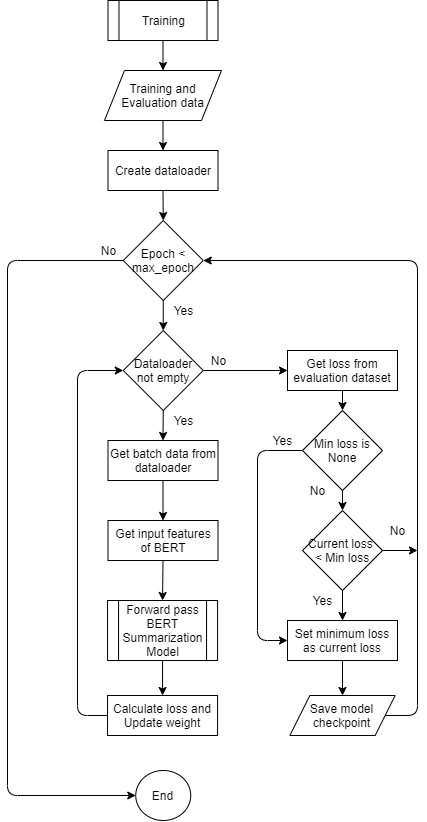

The diagram above was exported from draw.io. Its source (the exported page's mxGraphModel, read from the mxfile embedded in the PNG):
<mxGraphModel dx="1094" dy="1737" grid="1" gridSize="10" guides="1" tooltips="1" connect="1" arrows="1" fold="1" page="1" pageScale="1" pageWidth="850" pageHeight="1100" math="0" shadow="0">
  <root>
    <mxCell id="0" />
    <mxCell id="1" parent="0" />
    <mxCell id="CD8m-pxwLRUNt6zPEquW-1" value="End" style="ellipse;whiteSpace=wrap;html=1;" parent="1" vertex="1">
      <mxGeometry x="348.25" y="660" width="55" height="50" as="geometry" />
    </mxCell>
    <mxCell id="q0VQJFVn0lSqhRk7mwrw-2" value="Create dataloader" style="rounded=0;whiteSpace=wrap;html=1;" parent="1" vertex="1">
      <mxGeometry x="320.5" y="40" width="110" height="40" as="geometry" />
    </mxCell>
    <mxCell id="q0VQJFVn0lSqhRk7mwrw-3" value="Epoch &amp;lt; max_epoch" style="rhombus;whiteSpace=wrap;html=1;" parent="1" vertex="1">
      <mxGeometry x="335.75" y="110" width="80" height="80" as="geometry" />
    </mxCell>
    <mxCell id="q0VQJFVn0lSqhRk7mwrw-4" value="Dataloader not empty" style="rhombus;whiteSpace=wrap;html=1;" parent="1" vertex="1">
      <mxGeometry x="335.75" y="220" width="80" height="80" as="geometry" />
    </mxCell>
    <mxCell id="q0VQJFVn0lSqhRk7mwrw-5" value="Training" style="shape=process;whiteSpace=wrap;html=1;backgroundOutline=1;" parent="1" vertex="1">
      <mxGeometry x="320.5" y="-110" width="110" height="40" as="geometry" />
    </mxCell>
    <mxCell id="q0VQJFVn0lSqhRk7mwrw-9" value="Get loss from evaluation dataset" style="rounded=0;whiteSpace=wrap;html=1;" parent="1" vertex="1">
      <mxGeometry x="500" y="240" width="110" height="40" as="geometry" />
    </mxCell>
    <mxCell id="q0VQJFVn0lSqhRk7mwrw-11" value="" style="endArrow=classic;html=1;exitX=0.5;exitY=1;exitDx=0;exitDy=0;entryX=0.5;entryY=0;entryDx=0;entryDy=0;" parent="1" source="q0VQJFVn0lSqhRk7mwrw-2" target="q0VQJFVn0lSqhRk7mwrw-3" edge="1">
      <mxGeometry width="50" height="50" relative="1" as="geometry">
        <mxPoint x="460" y="330" as="sourcePoint" />
        <mxPoint x="490" y="340" as="targetPoint" />
      </mxGeometry>
    </mxCell>
    <mxCell id="q0VQJFVn0lSqhRk7mwrw-12" value="" style="endArrow=classic;html=1;exitX=0.5;exitY=1;exitDx=0;exitDy=0;entryX=0.5;entryY=0;entryDx=0;entryDy=0;" parent="1" source="q0VQJFVn0lSqhRk7mwrw-3" target="q0VQJFVn0lSqhRk7mwrw-4" edge="1">
      <mxGeometry width="50" height="50" relative="1" as="geometry">
        <mxPoint x="424" y="500" as="sourcePoint" />
        <mxPoint x="500" y="530" as="targetPoint" />
      </mxGeometry>
    </mxCell>
    <mxCell id="q0VQJFVn0lSqhRk7mwrw-13" value="" style="endArrow=classic;html=1;exitX=0.5;exitY=1;exitDx=0;exitDy=0;entryX=0.5;entryY=0;entryDx=0;entryDy=0;" parent="1" source="q0VQJFVn0lSqhRk7mwrw-4" edge="1" target="l5eF_BMCJLUjr3tZpHGP-1">
      <mxGeometry width="50" height="50" relative="1" as="geometry">
        <mxPoint x="440" y="660" as="sourcePoint" />
        <mxPoint x="410" y="470" as="targetPoint" />
      </mxGeometry>
    </mxCell>
    <mxCell id="q0VQJFVn0lSqhRk7mwrw-16" value="Training and Evaluation data" style="shape=parallelogram;perimeter=parallelogramPerimeter;whiteSpace=wrap;html=1;fixedSize=1;" parent="1" vertex="1">
      <mxGeometry x="317" y="-40" width="117" height="50" as="geometry" />
    </mxCell>
    <mxCell id="q0VQJFVn0lSqhRk7mwrw-17" value="" style="endArrow=classic;html=1;exitX=0.5;exitY=1;exitDx=0;exitDy=0;entryX=0.5;entryY=0;entryDx=0;entryDy=0;" parent="1" source="q0VQJFVn0lSqhRk7mwrw-5" target="q0VQJFVn0lSqhRk7mwrw-16" edge="1">
      <mxGeometry width="50" height="50" relative="1" as="geometry">
        <mxPoint x="530" y="40" as="sourcePoint" />
        <mxPoint x="580" y="-10" as="targetPoint" />
      </mxGeometry>
    </mxCell>
    <mxCell id="q0VQJFVn0lSqhRk7mwrw-18" value="" style="endArrow=classic;html=1;exitX=0.5;exitY=1;exitDx=0;exitDy=0;entryX=0.5;entryY=0;entryDx=0;entryDy=0;" parent="1" source="q0VQJFVn0lSqhRk7mwrw-16" target="q0VQJFVn0lSqhRk7mwrw-2" edge="1">
      <mxGeometry width="50" height="50" relative="1" as="geometry">
        <mxPoint x="430.94" y="149.99999999999977" as="sourcePoint" />
        <mxPoint x="460" y="180" as="targetPoint" />
      </mxGeometry>
    </mxCell>
    <mxCell id="q0VQJFVn0lSqhRk7mwrw-19" value="" style="endArrow=classic;html=1;exitX=1;exitY=0.5;exitDx=0;exitDy=0;entryX=0;entryY=0.5;entryDx=0;entryDy=0;" parent="1" source="q0VQJFVn0lSqhRk7mwrw-4" target="q0VQJFVn0lSqhRk7mwrw-9" edge="1">
      <mxGeometry width="50" height="50" relative="1" as="geometry">
        <mxPoint x="550" y="590" as="sourcePoint" />
        <mxPoint x="560" y="620" as="targetPoint" />
      </mxGeometry>
    </mxCell>
    <mxCell id="q0VQJFVn0lSqhRk7mwrw-22" value="" style="endArrow=classic;html=1;exitX=0;exitY=0.5;exitDx=0;exitDy=0;entryX=0;entryY=0.5;entryDx=0;entryDy=0;" parent="1" source="q0VQJFVn0lSqhRk7mwrw-3" target="CD8m-pxwLRUNt6zPEquW-1" edge="1">
      <mxGeometry width="50" height="50" relative="1" as="geometry">
        <mxPoint x="360" y="460" as="sourcePoint" />
        <mxPoint x="170" y="970" as="targetPoint" />
        <Array as="points">
          <mxPoint x="220" y="150" />
          <mxPoint x="220" y="685" />
        </Array>
      </mxGeometry>
    </mxCell>
    <mxCell id="q0VQJFVn0lSqhRk7mwrw-25" value="" style="endArrow=classic;html=1;entryX=0;entryY=0.5;entryDx=0;entryDy=0;exitX=0;exitY=0.5;exitDx=0;exitDy=0;" parent="1" source="l5eF_BMCJLUjr3tZpHGP-6" target="q0VQJFVn0lSqhRk7mwrw-4" edge="1">
      <mxGeometry width="50" height="50" relative="1" as="geometry">
        <mxPoint x="300" y="1210" as="sourcePoint" />
        <mxPoint x="240" y="600" as="targetPoint" />
        <Array as="points">
          <mxPoint x="290" y="605" />
          <mxPoint x="290" y="260" />
        </Array>
      </mxGeometry>
    </mxCell>
    <mxCell id="l5eF_BMCJLUjr3tZpHGP-1" value="Get batch data from dataloader" style="rounded=0;whiteSpace=wrap;html=1;" parent="1" vertex="1">
      <mxGeometry x="320.5" y="330" width="110" height="40" as="geometry" />
    </mxCell>
    <mxCell id="l5eF_BMCJLUjr3tZpHGP-2" value="Get input features of BERT" style="rounded=0;whiteSpace=wrap;html=1;" parent="1" vertex="1">
      <mxGeometry x="320.5" y="410" width="110" height="40" as="geometry" />
    </mxCell>
    <mxCell id="l5eF_BMCJLUjr3tZpHGP-4" value="" style="endArrow=classic;html=1;exitX=0.5;exitY=1;exitDx=0;exitDy=0;entryX=0.5;entryY=0;entryDx=0;entryDy=0;" parent="1" source="l5eF_BMCJLUjr3tZpHGP-1" target="l5eF_BMCJLUjr3tZpHGP-2" edge="1">
      <mxGeometry width="50" height="50" relative="1" as="geometry">
        <mxPoint x="410.5000000000002" y="820" as="sourcePoint" />
        <mxPoint x="460" y="850" as="targetPoint" />
      </mxGeometry>
    </mxCell>
    <mxCell id="l5eF_BMCJLUjr3tZpHGP-5" value="" style="endArrow=classic;html=1;exitX=0.5;exitY=1;exitDx=0;exitDy=0;entryX=0.5;entryY=0;entryDx=0;entryDy=0;" parent="1" source="l5eF_BMCJLUjr3tZpHGP-2" target="0V1PmQbm5mqbve2PhAs4-14" edge="1">
      <mxGeometry width="50" height="50" relative="1" as="geometry">
        <mxPoint x="400.9400000000002" y="960" as="sourcePoint" />
        <mxPoint x="400" y="470" as="targetPoint" />
      </mxGeometry>
    </mxCell>
    <mxCell id="l5eF_BMCJLUjr3tZpHGP-6" value="Calculate loss and Update weight" style="rounded=0;whiteSpace=wrap;html=1;" parent="1" vertex="1">
      <mxGeometry x="320.06" y="585" width="110" height="40" as="geometry" />
    </mxCell>
    <mxCell id="l5eF_BMCJLUjr3tZpHGP-7" value="" style="endArrow=classic;html=1;entryX=0.5;entryY=0;entryDx=0;entryDy=0;exitX=0.5;exitY=1;exitDx=0;exitDy=0;" parent="1" source="0V1PmQbm5mqbve2PhAs4-14" target="l5eF_BMCJLUjr3tZpHGP-6" edge="1">
      <mxGeometry width="50" height="50" relative="1" as="geometry">
        <mxPoint x="390" y="560" as="sourcePoint" />
        <mxPoint x="470" y="1160" as="targetPoint" />
      </mxGeometry>
    </mxCell>
    <mxCell id="l5eF_BMCJLUjr3tZpHGP-9" value="Min loss is None" style="rhombus;whiteSpace=wrap;html=1;" parent="1" vertex="1">
      <mxGeometry x="515" y="300" width="80" height="80" as="geometry" />
    </mxCell>
    <mxCell id="l5eF_BMCJLUjr3tZpHGP-11" value="Set minimum loss as current loss" style="rounded=0;whiteSpace=wrap;html=1;" parent="1" vertex="1">
      <mxGeometry x="500" y="510" width="110" height="40" as="geometry" />
    </mxCell>
    <mxCell id="l5eF_BMCJLUjr3tZpHGP-14" value="" style="endArrow=classic;html=1;exitX=0.5;exitY=1;exitDx=0;exitDy=0;entryX=0.5;entryY=0;entryDx=0;entryDy=0;" parent="1" source="q0VQJFVn0lSqhRk7mwrw-9" target="l5eF_BMCJLUjr3tZpHGP-9" edge="1">
      <mxGeometry width="50" height="50" relative="1" as="geometry">
        <mxPoint x="782.4999999999998" y="650" as="sourcePoint" />
        <mxPoint x="832" y="730" as="targetPoint" />
      </mxGeometry>
    </mxCell>
    <mxCell id="l5eF_BMCJLUjr3tZpHGP-16" value="Current loss &lt;br&gt;&amp;lt; Min loss" style="rhombus;whiteSpace=wrap;html=1;" parent="1" vertex="1">
      <mxGeometry x="515" y="400" width="80" height="80" as="geometry" />
    </mxCell>
    <mxCell id="l5eF_BMCJLUjr3tZpHGP-17" value="" style="endArrow=classic;html=1;entryX=0.5;entryY=0;entryDx=0;entryDy=0;exitX=0.5;exitY=1;exitDx=0;exitDy=0;" parent="1" source="l5eF_BMCJLUjr3tZpHGP-9" target="l5eF_BMCJLUjr3tZpHGP-16" edge="1">
      <mxGeometry width="50" height="50" relative="1" as="geometry">
        <mxPoint x="832" y="920" as="sourcePoint" />
        <mxPoint x="766.41" y="905" as="targetPoint" />
      </mxGeometry>
    </mxCell>
    <mxCell id="l5eF_BMCJLUjr3tZpHGP-19" value="" style="endArrow=classic;html=1;entryX=0.5;entryY=0;entryDx=0;entryDy=0;exitX=0.5;exitY=1;exitDx=0;exitDy=0;" parent="1" source="l5eF_BMCJLUjr3tZpHGP-16" target="l5eF_BMCJLUjr3tZpHGP-11" edge="1">
      <mxGeometry width="50" height="50" relative="1" as="geometry">
        <mxPoint x="766.5" y="1080" as="sourcePoint" />
        <mxPoint x="766.5" y="1160" as="targetPoint" />
      </mxGeometry>
    </mxCell>
    <mxCell id="l5eF_BMCJLUjr3tZpHGP-24" value="" style="endArrow=classic;html=1;exitX=1;exitY=0.5;exitDx=0;exitDy=0;entryX=1;entryY=0.5;entryDx=0;entryDy=0;" parent="1" source="l5eF_BMCJLUjr3tZpHGP-21" target="q0VQJFVn0lSqhRk7mwrw-3" edge="1">
      <mxGeometry width="50" height="50" relative="1" as="geometry">
        <mxPoint x="850.0000000000002" y="1150" as="sourcePoint" />
        <mxPoint x="850" y="440" as="targetPoint" />
        <Array as="points">
          <mxPoint x="630" y="605" />
          <mxPoint x="630" y="150" />
        </Array>
      </mxGeometry>
    </mxCell>
    <mxCell id="l5eF_BMCJLUjr3tZpHGP-21" value="Save model checkpoint" style="shape=parallelogram;perimeter=parallelogramPerimeter;whiteSpace=wrap;html=1;fixedSize=1;" parent="1" vertex="1">
      <mxGeometry x="502.3600000000001" y="585.0000000000001" width="105.28" height="40" as="geometry" />
    </mxCell>
    <mxCell id="0V1PmQbm5mqbve2PhAs4-2" value="" style="endArrow=classic;html=1;exitX=0;exitY=0.5;exitDx=0;exitDy=0;entryX=0;entryY=0.5;entryDx=0;entryDy=0;" edge="1" parent="1" source="l5eF_BMCJLUjr3tZpHGP-9" target="l5eF_BMCJLUjr3tZpHGP-11">
      <mxGeometry width="50" height="50" relative="1" as="geometry">
        <mxPoint x="460" y="370" as="sourcePoint" />
        <mxPoint x="470" y="540" as="targetPoint" />
        <Array as="points">
          <mxPoint x="470" y="340" />
          <mxPoint x="470" y="530" />
        </Array>
      </mxGeometry>
    </mxCell>
    <mxCell id="0V1PmQbm5mqbve2PhAs4-3" value="" style="endArrow=classic;html=1;exitX=1;exitY=0.5;exitDx=0;exitDy=0;" edge="1" parent="1" source="l5eF_BMCJLUjr3tZpHGP-16">
      <mxGeometry width="50" height="50" relative="1" as="geometry">
        <mxPoint x="590" y="500" as="sourcePoint" />
        <mxPoint x="630" y="440" as="targetPoint" />
      </mxGeometry>
    </mxCell>
    <mxCell id="0V1PmQbm5mqbve2PhAs4-4" value="" style="endArrow=classic;html=1;entryX=0.5;entryY=0;entryDx=0;entryDy=0;exitX=0.5;exitY=1;exitDx=0;exitDy=0;" edge="1" parent="1" source="l5eF_BMCJLUjr3tZpHGP-11" target="l5eF_BMCJLUjr3tZpHGP-21">
      <mxGeometry width="50" height="50" relative="1" as="geometry">
        <mxPoint x="570" y="560" as="sourcePoint" />
        <mxPoint x="570" y="590" as="targetPoint" />
      </mxGeometry>
    </mxCell>
    <mxCell id="0V1PmQbm5mqbve2PhAs4-6" value="No" style="text;html=1;align=center;verticalAlign=middle;resizable=0;points=[];autosize=1;strokeColor=none;" vertex="1" parent="1">
      <mxGeometry x="305.75" y="130" width="30" height="20" as="geometry" />
    </mxCell>
    <mxCell id="0V1PmQbm5mqbve2PhAs4-7" value="Yes" style="text;html=1;align=center;verticalAlign=middle;resizable=0;points=[];autosize=1;strokeColor=none;" vertex="1" parent="1">
      <mxGeometry x="375.75" y="190" width="40" height="20" as="geometry" />
    </mxCell>
    <mxCell id="0V1PmQbm5mqbve2PhAs4-8" value="No" style="text;html=1;align=center;verticalAlign=middle;resizable=0;points=[];autosize=1;strokeColor=none;" vertex="1" parent="1">
      <mxGeometry x="415.75" y="240" width="30" height="20" as="geometry" />
    </mxCell>
    <mxCell id="0V1PmQbm5mqbve2PhAs4-9" value="Yes" style="text;html=1;align=center;verticalAlign=middle;resizable=0;points=[];autosize=1;strokeColor=none;" vertex="1" parent="1">
      <mxGeometry x="375.75" y="300" width="40" height="20" as="geometry" />
    </mxCell>
    <mxCell id="0V1PmQbm5mqbve2PhAs4-10" value="Yes" style="text;html=1;align=center;verticalAlign=middle;resizable=0;points=[];autosize=1;strokeColor=none;" vertex="1" parent="1">
      <mxGeometry x="475" y="320" width="40" height="20" as="geometry" />
    </mxCell>
    <mxCell id="0V1PmQbm5mqbve2PhAs4-11" value="No" style="text;html=1;align=center;verticalAlign=middle;resizable=0;points=[];autosize=1;strokeColor=none;" vertex="1" parent="1">
      <mxGeometry x="515" y="370" width="30" height="20" as="geometry" />
    </mxCell>
    <mxCell id="0V1PmQbm5mqbve2PhAs4-12" value="Yes" style="text;html=1;align=center;verticalAlign=middle;resizable=0;points=[];autosize=1;strokeColor=none;" vertex="1" parent="1">
      <mxGeometry x="515" y="480" width="40" height="20" as="geometry" />
    </mxCell>
    <mxCell id="0V1PmQbm5mqbve2PhAs4-13" value="No" style="text;html=1;align=center;verticalAlign=middle;resizable=0;points=[];autosize=1;strokeColor=none;" vertex="1" parent="1">
      <mxGeometry x="595" y="410" width="30" height="20" as="geometry" />
    </mxCell>
    <mxCell id="0V1PmQbm5mqbve2PhAs4-14" value="&lt;span&gt;Forward pass BERT Summarization Model&lt;/span&gt;" style="shape=process;whiteSpace=wrap;html=1;backgroundOutline=1;" vertex="1" parent="1">
      <mxGeometry x="320.06" y="490" width="110" height="60" as="geometry" />
    </mxCell>
  </root>
</mxGraphModel>